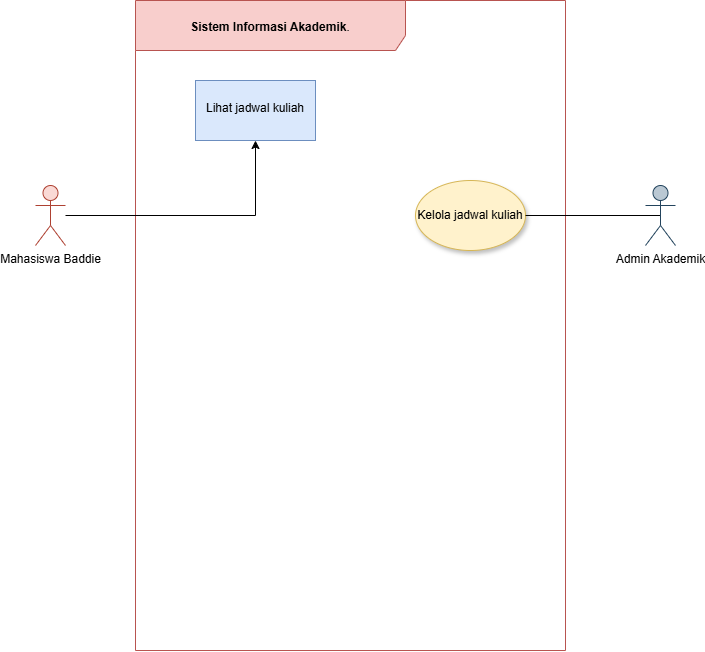

The diagram above was exported from draw.io. Its source (the exported page's mxGraphModel, read from the mxfile embedded in the PNG):
<mxGraphModel dx="1515" dy="698" grid="1" gridSize="10" guides="1" tooltips="1" connect="1" arrows="1" fold="1" page="1" pageScale="1" pageWidth="850" pageHeight="1100" math="0" shadow="0">
  <root>
    <mxCell id="0" />
    <mxCell id="1" parent="0" />
    <mxCell id="lsCOHTe2Jdv88a05Vl13-1" parent="1" style="shape=umlFrame;whiteSpace=wrap;html=1;pointerEvents=0;recursiveResize=0;container=1;collapsible=0;width=270;height=50;fillColor=#f8cecc;strokeColor=#b85450;" value="&lt;span&gt;&lt;b&gt;Sistem Informasi Akademik&lt;/b&gt;&lt;/span&gt;&lt;span&gt;&lt;sup class=&quot;superscript&quot;&gt;&lt;/sup&gt;&lt;/span&gt;&lt;span&gt;.&lt;/span&gt;" vertex="1">
      <mxGeometry height="650" width="430" x="260" y="140" as="geometry" />
    </mxCell>
    <mxCell id="lsCOHTe2Jdv88a05Vl13-11" parent="lsCOHTe2Jdv88a05Vl13-1" style="ellipse;html=1;whiteSpace=wrap;shadow=1;fillColor=#fff2cc;strokeColor=#d6b656;" value="Kelola jadwal kuliah" vertex="1">
      <mxGeometry height="70" width="110" x="280" y="180" as="geometry" />
    </mxCell>
    <mxCell id="lsCOHTe2Jdv88a05Vl13-27" parent="lsCOHTe2Jdv88a05Vl13-1" style="whiteSpace=wrap;html=1;verticalAlign=top;fillColor=#dae8fc;strokeColor=#6c8ebf;" value="&#10;Lihat jadwal kuliah&#10;&#10;" vertex="1">
      <mxGeometry height="60" width="120" x="60" y="80" as="geometry" />
    </mxCell>
    <mxCell id="lsCOHTe2Jdv88a05Vl13-28" edge="1" parent="1" source="lsCOHTe2Jdv88a05Vl13-2" style="edgeStyle=orthogonalEdgeStyle;rounded=0;orthogonalLoop=1;jettySize=auto;html=1;" target="lsCOHTe2Jdv88a05Vl13-27" value="">
      <mxGeometry relative="1" as="geometry" />
    </mxCell>
    <mxCell id="lsCOHTe2Jdv88a05Vl13-2" parent="1" style="shape=umlActor;verticalLabelPosition=bottom;verticalAlign=top;html=1;fillColor=#fad9d5;strokeColor=#ae4132;" value="Mahasiswa Baddie" vertex="1">
      <mxGeometry height="60" width="30" x="160" y="325" as="geometry" />
    </mxCell>
    <mxCell id="lsCOHTe2Jdv88a05Vl13-13" edge="1" parent="1" source="lsCOHTe2Jdv88a05Vl13-3" style="edgeStyle=orthogonalEdgeStyle;rounded=0;orthogonalLoop=1;jettySize=auto;html=1;exitX=0.5;exitY=0.5;exitDx=0;exitDy=0;exitPerimeter=0;endArrow=none;endFill=0;" target="lsCOHTe2Jdv88a05Vl13-11">
      <mxGeometry relative="1" as="geometry" />
    </mxCell>
    <mxCell id="lsCOHTe2Jdv88a05Vl13-3" parent="1" style="shape=umlActor;verticalLabelPosition=bottom;verticalAlign=top;html=1;fillColor=#bac8d3;strokeColor=#23445d;" value="Admin Akademik" vertex="1">
      <mxGeometry height="60" width="30" x="770" y="325" as="geometry" />
    </mxCell>
  </root>
</mxGraphModel>